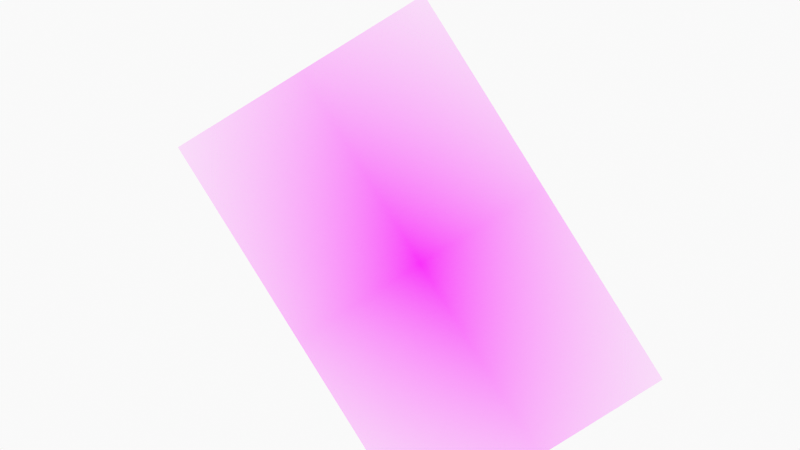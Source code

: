 # Source: GE_Closer_Pavilion.blend  (saved by Blender 2.92.15; exported with 4.5.12 LTS)
import bpy
from mathutils import Matrix  # noqa: F401  (used for matrix-valued properties, if any)

bpy.ops.wm.read_factory_settings(use_empty=True)
scene = bpy.context.scene
scene.name = 'Scene'

# ---- collections
col_ge_closer_pavilion_trace = bpy.data.collections.new('GE Closer Pavilion trace'); scene.collection.children.link(col_ge_closer_pavilion_trace)
col_camera = bpy.data.collections.new('Camera'); scene.collection.children.link(col_camera)

# ---- images (referenced by path relative to the original .blend; pixels are not part of the script)
import os
ASSET_DIR = os.environ.get("B2B_ASSET_DIR", "")  # directory of the original .blend (textures are referenced by path, not embedded)
HERE = os.path.dirname(os.path.abspath(__file__))  # packed textures are extracted next to this script under _unpacked/

def load_image(name, relpath, width, height, colorspace="sRGB"):
    """Load a texture the original file referenced (path relative to the .blend, or extracted next to this script)."""
    p = next((c for c in (os.path.join(HERE, relpath), os.path.join(ASSET_DIR, relpath)) if relpath and os.path.exists(c)), "")
    if p:
        img = bpy.data.images.load(p, check_existing=True)
        img.name = name
    else:  # same state as the original file: an image datablock whose file is absent (Cycles renders it pink)
        img = bpy.data.images.new(name, width, height)
        img.source = "FILE"
        img.filepath = "//" + (relpath or name)
    img.colorspace_settings.name = colorspace
    return img
img_useful_google_earth_closer_pavilion_png_001 = load_image('Useful google earth closer pavilion.PNG.001', 'Useful google earth closer pavilion.PNG', 1024, 1024, 'sRGB')

# ---- materials (node trees are filled in below, after node groups)
mat_useful_google_earth_closer_pavilion = bpy.data.materials.new('Useful google earth closer pavilion')
mat_useful_google_earth_closer_pavilion.surface_render_method = 'BLENDED'
mat_useful_google_earth_closer_pavilion.blend_method = 'BLEND'
mat_useful_google_earth_closer_pavilion.use_transparent_shadow = False
mat_black = bpy.data.materials.new('Black')
mat_black.use_transparent_shadow = False
mat_white = bpy.data.materials.new('White')
mat_white.use_transparent_shadow = False
mat_red = bpy.data.materials.new('Red')
mat_red.use_transparent_shadow = False
mat_green = bpy.data.materials.new('Green')
mat_green.use_transparent_shadow = False
mat_blue = bpy.data.materials.new('Blue')
mat_blue.use_transparent_shadow = False
mat_grey = bpy.data.materials.new('Grey')
mat_grey.use_transparent_shadow = False

# ---- node groups
ng_offset_radius_gpv3_conversion = bpy.data.node_groups.new('Offset Radius GPv3 Conversion', 'GeometryNodeTree')
_s = ng_offset_radius_gpv3_conversion.interface.new_socket(name='Geometry', in_out='OUTPUT', socket_type='NodeSocketGeometry')
_s = ng_offset_radius_gpv3_conversion.interface.new_socket(name='Geometry', in_out='INPUT', socket_type='NodeSocketGeometry')
_s = ng_offset_radius_gpv3_conversion.interface.new_socket(name='Offset', in_out='INPUT', socket_type='NodeSocketFloat')
_s.subtype = 'DISTANCE'
_s = ng_offset_radius_gpv3_conversion.interface.new_socket(name='Layer', in_out='INPUT', socket_type='NodeSocketString')
ng_offset_radius_gpv3_conversion.is_modifier = True
_N = ng_offset_radius_gpv3_conversion.nodes; _L = ng_offset_radius_gpv3_conversion.links
n0 = _N.new('NodeGroupOutput'); n0.name = 'Group Output'; n0.location = (800, 160)
n1 = _N.new('NodeGroupInput'); n1.name = 'Group Input'; n1.location = (0, 160)
n2 = _N.new('GeometryNodeSetCurveRadius'); n2.name = 'Set Curve Radius'; n2.location = (600, 160)
n3 = _N.new('GeometryNodeInputNamedLayerSelection'); n3.name = 'Named Layer Selection'; n3.location = (200, 100)
n4 = _N.new('GeometryNodeInputRadius'); n4.name = 'Radius'; n4.location = (0, 0)
n5 = _N.new('ShaderNodeMath'); n5.name = 'Math'; n5.location = (200, 0)
n6 = _N.new('ShaderNodeClamp'); n6.name = 'Clamp'; n6.location = (400, 0)
n6.inputs[2].default_value = 3.403e+38
_L.new(n1.outputs[0], n2.inputs[0])
_L.new(n2.outputs[0], n0.inputs[0])
_L.new(n1.outputs[2], n3.inputs[0])
_L.new(n3.outputs[0], n2.inputs[1])
_L.new(n1.outputs[1], n5.inputs[0])
_L.new(n4.outputs[0], n5.inputs[1])
_L.new(n5.outputs[0], n6.inputs[0])
_L.new(n6.outputs[0], n2.inputs[2])
n0.is_active_output = True

# ---- material node trees
mat_useful_google_earth_closer_pavilion.use_nodes = True; mat_useful_google_earth_closer_pavilion.node_tree.nodes.clear()
_N = mat_useful_google_earth_closer_pavilion.node_tree.nodes; _L = mat_useful_google_earth_closer_pavilion.node_tree.links
n0 = _N.new('ShaderNodeOutputMaterial'); n0.name = 'Material Output'; n0.location = (300, 300)
n1 = _N.new('ShaderNodeTexImage'); n1.name = 'Image Texture'; n1.location = (-200, 300)
n1.image = img_useful_google_earth_closer_pavilion_png_001
n1.extension = 'CLIP'
n2 = _N.new('ShaderNodeBsdfPrincipled'); n2.name = 'Principled BSDF'; n2.location = (0, 300)
n2.distribution = 'GGX'
n2.subsurface_method = 'BURLEY'
n2.inputs[3].default_value = 1.45
n2.inputs[27].default_value = (0.0, 0.0, 0.0, 1.0)
n2.inputs[28].default_value = 1.0
_L.new(n1.outputs[0], n2.inputs[0])
_L.new(n1.outputs[1], n2.inputs[4])
_L.new(n2.outputs[0], n0.inputs[0])
n0.is_active_output = True

# ---- world
world_world = bpy.data.worlds.new('World'); scene.world = world_world
world_world.use_nodes = True; world_world.node_tree.nodes.clear()
_N = world_world.node_tree.nodes; _L = world_world.node_tree.links
n0 = _N.new('ShaderNodeOutputWorld'); n0.name = 'World Output'; n0.location = (300, 300)
n1 = _N.new('ShaderNodeBackground'); n1.name = 'Background'; n1.location = (10, 300)
n1.inputs[0].default_value = (0.9513, 0.9513, 0.9513, 1.0)
_L.new(n1.outputs[0], n0.inputs[0])
n0.is_active_output = True
world_world.color = (0.9513, 0.9513, 0.9513)
world_world.use_sun_shadow = False
world_world.sun_shadow_jitter_overblur = 0.0

# ---- cameras
cam_camera = bpy.data.cameras.new('Camera')
cam_camera.display_size = 2.0

# ---- meshes
me_useful_google_earth_closer_pavilion = bpy.data.meshes.new('Useful google earth closer pavilion')
me_useful_google_earth_closer_pavilion.from_pydata([(-0.7834, -0.5, 0.0), (0.7834, -0.5, 0.0), (-0.7834, 0.5, 0.0), (0.7834, 0.5, 0.0)], [], [(0, 1, 3, 2)])
_uv = me_useful_google_earth_closer_pavilion.uv_layers.new(name='UVMap')
_uv.uv.foreach_set('vector', [0.0, 0.0, 1.0, 0.0, 1.0, 1.0, 0.0, 1.0])
me_useful_google_earth_closer_pavilion.materials.append(mat_useful_google_earth_closer_pavilion)
me_useful_google_earth_closer_pavilion.use_remesh_fix_poles = True
me_useful_google_earth_closer_pavilion.use_remesh_preserve_attributes = False
me_useful_google_earth_closer_pavilion.use_mirror_vertex_groups = False
me_useful_google_earth_closer_pavilion.update()

# ---- objects
ob_empty = bpy.data.objects.new('Empty', None)
ob_useful_google_earth_closer_pavilion = bpy.data.objects.new('Useful google earth closer pavilion', me_useful_google_earth_closer_pavilion)
ob_stroke = bpy.data.objects.new('Stroke', None)
ob_camera = bpy.data.objects.new('Camera', cam_camera)

# ---- transforms, parenting, visibility, modifiers, constraints
ob_empty.location = (0.4724, 0.0, 0.0)
ob_empty.rotation_euler = (1.571, -0.0, -0.0)
ob_empty.empty_display_type = 'IMAGE'
ob_empty.empty_display_size = 5.0
ob_empty.color = (0.464, 0.464, 0.464, 0.4828)
ob_empty.display_type = 'BOUNDS'
ob_empty.lineart.crease_threshold = 0.0
ob_useful_google_earth_closer_pavilion.location = (0.222, 0.0, -0.4134)
ob_useful_google_earth_closer_pavilion.rotation_euler = (1.577, 1.015, 0.008846)
ob_useful_google_earth_closer_pavilion.scale = (3.124, 3.124, 3.124)
ob_useful_google_earth_closer_pavilion.lineart.crease_threshold = 0.0
ob_stroke.location = (0.0, 0.0, 0.0)
ob_stroke.rotation_euler = (0.0, 1.004, 0.0)
ob_stroke.empty_image_offset = (0.0, 0.0)
ob_stroke.color = (0.0, 0.0, 0.0, 1.0)
ob_stroke.use_grease_pencil_lights = True
ob_stroke.lineart.crease_threshold = 0.0
_m = ob_stroke.modifiers.new('Thickness Colors', 'NODES')
_m.node_group = ng_offset_radius_gpv3_conversion
_gi = [s.identifier for s in ng_offset_radius_gpv3_conversion.interface.items_tree if s.item_type == 'SOCKET' and s.in_out == 'INPUT']
_m[_gi[1]] = 0.0205  # Offset
_m[_gi[2]] = 'Colors'  # Layer
_m = ob_stroke.modifiers.new('Thickness Lines', 'NODES')
_m.node_group = ng_offset_radius_gpv3_conversion
_gi = [s.identifier for s in ng_offset_radius_gpv3_conversion.interface.items_tree if s.item_type == 'SOCKET' and s.in_out == 'INPUT']
_m[_gi[1]] = 0.0025  # Offset
_m[_gi[2]] = 'Lines'  # Layer
ob_camera.location = (0.0, -12.0, 0.0)
ob_camera.rotation_euler = (1.571, -0.0, -0.0)
ob_camera.empty_image_side = 'FRONT'
ob_camera.lineart.crease_threshold = 0.0

# ---- collection membership
scene.collection.objects.link(ob_empty)
scene.collection.objects.link(ob_useful_google_earth_closer_pavilion)
col_ge_closer_pavilion_trace.objects.link(ob_stroke)
col_camera.objects.link(ob_camera)

# ---- scene / render settings (as saved in the file)
scene.camera = ob_camera
scene.frame_start = 1; scene.frame_end = 250; scene.frame_set(1)
scene.render.engine = 'BLENDER_EEVEE_NEXT'
scene.cycles.use_denoising = False
scene.cycles.samples = 128
scene.cycles.sampling_pattern = 'TABULATED_SOBOL'
scene.cycles.use_adaptive_sampling = False
scene.cycles.use_light_tree = False
scene.view_settings.view_transform = 'Standard'
bpy.context.view_layer.update()
